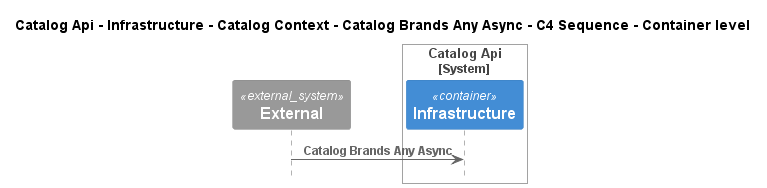

The diagram above was rendered by PlantUML. Its source (embedded in the PNG):
@startuml
!pragma layout smetana
!include ..\..\..\..\..\..\..\..\..\..\..\.c4s\C4_Sequence.puml

title Catalog Api - Infrastructure - Catalog Context - Catalog Brands Any Async - C4 Sequence - Container level

System_Ext(C4InterFlow.SoftwareSystems.ExternalSystem, "External", "")

System_Boundary(dotnet.eShop.Architecture.SoftwareSystems.CatalogApi, "Catalog Api")
    Container(dotnet.eShop.Architecture.SoftwareSystems.CatalogApi.Containers.Infrastructure, "Infrastructure", "", "")
Boundary_End()

Rel(C4InterFlow.SoftwareSystems.ExternalSystem, dotnet.eShop.Architecture.SoftwareSystems.CatalogApi.Containers.Infrastructure, "Catalog Brands Any Async")


@enduml